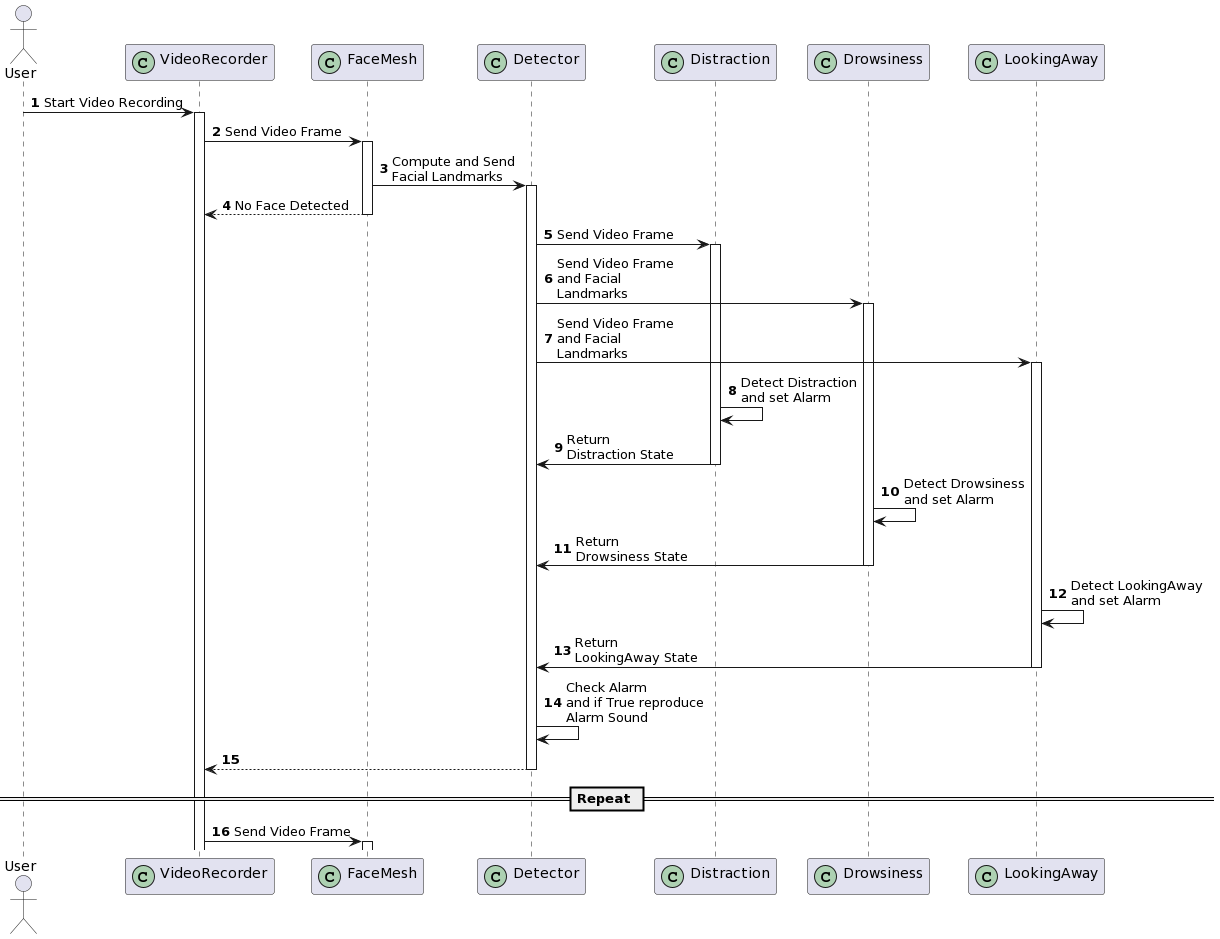

The diagram above was rendered by PlantUML. Its source (embedded in the PNG):
@startuml
actor User
participant VideoRecorder << (C,#ADD1B2) >>
participant FaceMesh << (C,#ADD1B2) >>
participant Detector << (C,#ADD1B2) >>
participant Distraction << (C,#ADD1B2) >>
participant Drowsiness << (C,#ADD1B2) >>
participant LookingAway << (C,#ADD1B2) >>

autonumber
User -> VideoRecorder: Start Video Recording
Activate VideoRecorder

VideoRecorder -> FaceMesh: Send Video Frame
Activate FaceMesh

FaceMesh -> Detector: Compute and Send\nFacial Landmarks
Activate Detector

FaceMesh --> VideoRecorder: No Face Detected
deactivate FaceMesh

Detector -> Distraction: Send Video Frame
Activate Distraction

Detector -> Drowsiness: Send Video Frame\nand Facial\nLandmarks
Activate Drowsiness

Detector -> LookingAway: Send Video Frame\nand Facial\nLandmarks
Activate LookingAway

Distraction -> Distraction: Detect Distraction\nand set Alarm
Distraction -> Detector: Return\nDistraction State
deactivate Distraction 

Drowsiness -> Drowsiness: Detect Drowsiness\nand set Alarm
Drowsiness -> Detector: Return\nDrowsiness State
deactivate Drowsiness

LookingAway -> LookingAway: Detect LookingAway\nand set Alarm
LookingAway -> Detector: Return\nLookingAway State
deactivate LookingAway

Detector -> Detector: Check Alarm\nand if True reproduce\nAlarm Sound
Detector --> VideoRecorder
deactivate Detector

== Repeat ==

VideoRecorder -> FaceMesh: Send Video Frame
Activate FaceMesh
@enduml